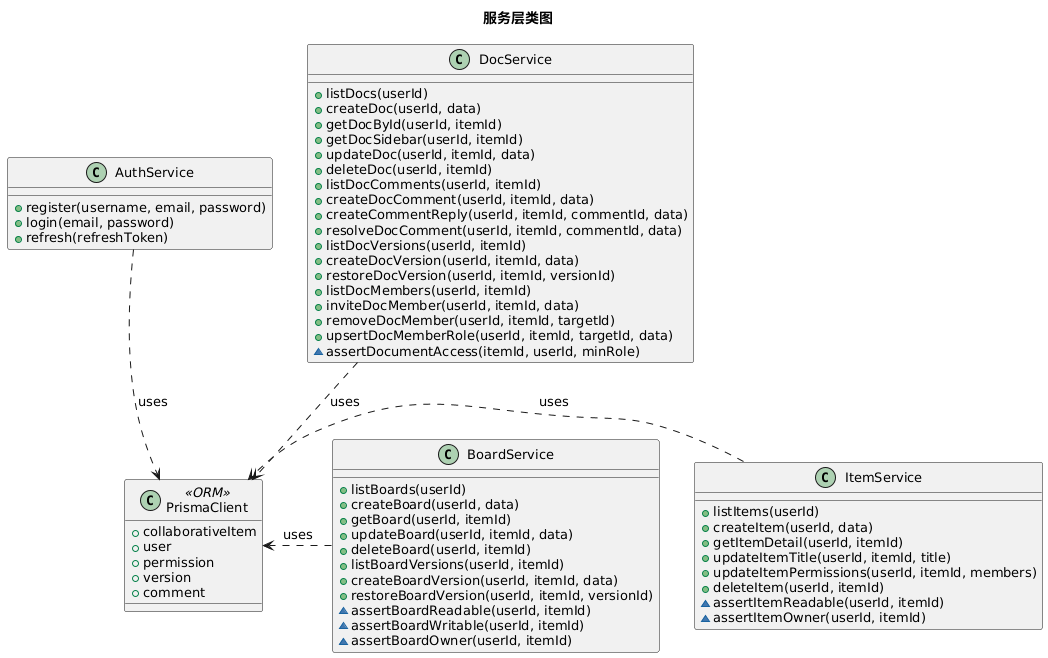

The diagram above was rendered by PlantUML. Its source (embedded in the PNG):
@startuml
title 服务层类图
skinparam shadowing false
skinparam defaultFontSize 13

together {
  class AuthService {
    +register(username, email, password)
    +login(email, password)
    +refresh(refreshToken)
  }

  class DocService {
    +listDocs(userId)
    +createDoc(userId, data)
    +getDocById(userId, itemId)
    +getDocSidebar(userId, itemId)
    +updateDoc(userId, itemId, data)
    +deleteDoc(userId, itemId)
    +listDocComments(userId, itemId)
    +createDocComment(userId, itemId, data)
    +createCommentReply(userId, itemId, commentId, data)
    +resolveDocComment(userId, itemId, commentId, data)
    +listDocVersions(userId, itemId)
    +createDocVersion(userId, itemId, data)
    +restoreDocVersion(userId, itemId, versionId)
    +listDocMembers(userId, itemId)
    +inviteDocMember(userId, itemId, data)
    +removeDocMember(userId, itemId, targetId)
    +upsertDocMemberRole(userId, itemId, targetId, data)
    ~assertDocumentAccess(itemId, userId, minRole)
  }
}

class PrismaClient <<ORM>> {
  +collaborativeItem
  +user
  +permission
  +version
  +comment
}

together {
  class ItemService {
    +listItems(userId)
    +createItem(userId, data)
    +getItemDetail(userId, itemId)
    +updateItemTitle(userId, itemId, title)
    +updateItemPermissions(userId, itemId, members)
    +deleteItem(userId, itemId)
    ~assertItemReadable(userId, itemId)
    ~assertItemOwner(userId, itemId)
  }

  class BoardService {
    +listBoards(userId)
    +createBoard(userId, data)
    +getBoard(userId, itemId)
    +updateBoard(userId, itemId, data)
    +deleteBoard(userId, itemId)
    +listBoardVersions(userId, itemId)
    +createBoardVersion(userId, itemId, data)
    +restoreBoardVersion(userId, itemId, versionId)
    ~assertBoardReadable(userId, itemId)
    ~assertBoardWritable(userId, itemId)
    ~assertBoardOwner(userId, itemId)
  }
}

' 三列布局：Auth/Doc — Prisma — Item/Board
AuthService -[hidden]right- PrismaClient
PrismaClient -[hidden]right- ItemService

AuthService ..> PrismaClient : uses
DocService ..> PrismaClient : uses
ItemService ..> PrismaClient : uses
BoardService ..> PrismaClient : uses
@enduml